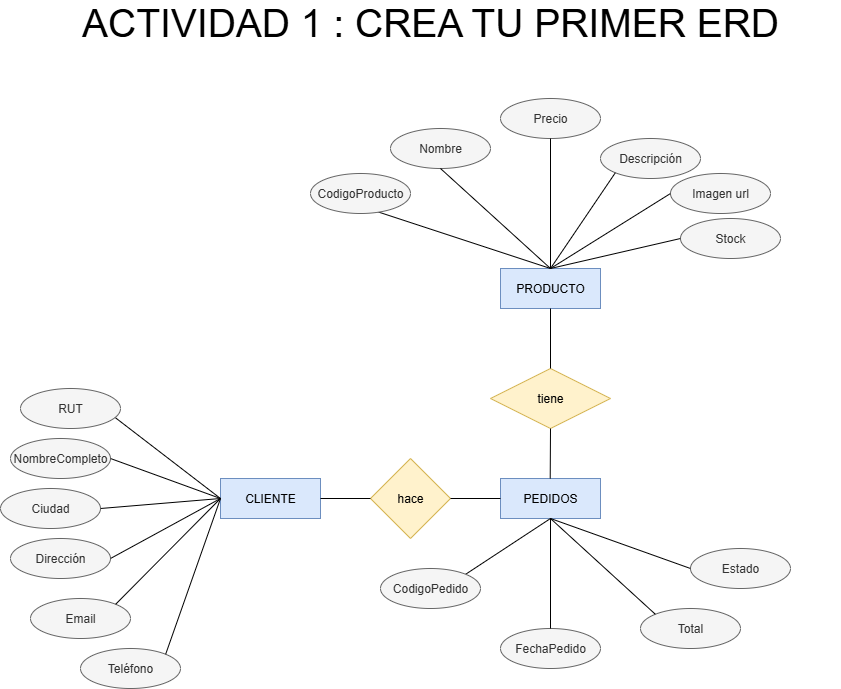

The diagram above was exported from draw.io. Its source (the exported page's mxGraphModel, read from the mxfile embedded in the PNG):
<mxGraphModel dx="1958" dy="1802" grid="1" gridSize="10" guides="1" tooltips="1" connect="1" arrows="1" fold="1" page="1" pageScale="1" pageWidth="827" pageHeight="1169" math="0" shadow="0">
  <root>
    <mxCell id="0" />
    <mxCell id="1" parent="0" />
    <mxCell id="c4XXHtlpk4r5zuxXObHy-1" value="PEDIDOS" style="whiteSpace=wrap;html=1;align=center;fillColor=#dae8fc;strokeColor=#6c8ebf;" parent="1" vertex="1">
      <mxGeometry x="10" y="30" width="100" height="40" as="geometry" />
    </mxCell>
    <mxCell id="ADUjLarmzQ8nFzzT240g-1" value="CLIENTE" style="whiteSpace=wrap;html=1;align=center;fillColor=#dae8fc;strokeColor=#6c8ebf;" parent="1" vertex="1">
      <mxGeometry x="-270" y="30" width="100" height="40" as="geometry" />
    </mxCell>
    <mxCell id="ADUjLarmzQ8nFzzT240g-2" value="PRODUCTO" style="whiteSpace=wrap;html=1;align=center;fillColor=#dae8fc;strokeColor=#6c8ebf;" parent="1" vertex="1">
      <mxGeometry x="10" y="-180" width="100" height="40" as="geometry" />
    </mxCell>
    <mxCell id="ADUjLarmzQ8nFzzT240g-3" value="NombreCompleto" style="ellipse;whiteSpace=wrap;html=1;align=center;fillColor=#f5f5f5;fontColor=#333333;strokeColor=#666666;" parent="1" vertex="1">
      <mxGeometry x="-480" y="-10" width="100" height="40" as="geometry" />
    </mxCell>
    <mxCell id="ADUjLarmzQ8nFzzT240g-5" value="Dirección" style="ellipse;whiteSpace=wrap;html=1;align=center;fillColor=#f5f5f5;fontColor=#333333;strokeColor=#666666;" parent="1" vertex="1">
      <mxGeometry x="-480" y="90" width="100" height="40" as="geometry" />
    </mxCell>
    <mxCell id="ADUjLarmzQ8nFzzT240g-6" value="Email" style="ellipse;whiteSpace=wrap;html=1;align=center;fillColor=#f5f5f5;fontColor=#333333;strokeColor=#666666;" parent="1" vertex="1">
      <mxGeometry x="-460" y="150" width="100" height="40" as="geometry" />
    </mxCell>
    <mxCell id="CBhkROkPV4qKgHIRVV8A-1" value="" style="endArrow=none;html=1;rounded=0;entryX=1;entryY=0.5;entryDx=0;entryDy=0;exitX=0;exitY=0.5;exitDx=0;exitDy=0;" parent="1" source="ADUjLarmzQ8nFzzT240g-1" target="ADUjLarmzQ8nFzzT240g-3" edge="1">
      <mxGeometry width="50" height="50" relative="1" as="geometry">
        <mxPoint x="-350" y="150" as="sourcePoint" />
        <mxPoint x="-300" y="100" as="targetPoint" />
      </mxGeometry>
    </mxCell>
    <mxCell id="CBhkROkPV4qKgHIRVV8A-2" value="" style="endArrow=none;html=1;rounded=0;entryX=0;entryY=0.5;entryDx=0;entryDy=0;exitX=1;exitY=0.5;exitDx=0;exitDy=0;" parent="1" source="ADUjLarmzQ8nFzzT240g-5" target="ADUjLarmzQ8nFzzT240g-1" edge="1">
      <mxGeometry width="50" height="50" relative="1" as="geometry">
        <mxPoint x="-350" y="150" as="sourcePoint" />
        <mxPoint x="-300" y="100" as="targetPoint" />
      </mxGeometry>
    </mxCell>
    <mxCell id="SRnqO5vkxg8RA55__LMl-3" value="Nombre" style="ellipse;whiteSpace=wrap;html=1;align=center;fillColor=#f5f5f5;fontColor=#333333;strokeColor=#666666;" parent="1" vertex="1">
      <mxGeometry x="-100" y="-320" width="100" height="40" as="geometry" />
    </mxCell>
    <mxCell id="CBhkROkPV4qKgHIRVV8A-4" value="" style="endArrow=none;html=1;rounded=0;entryX=0;entryY=0.5;entryDx=0;entryDy=0;exitX=1;exitY=0;exitDx=0;exitDy=0;" parent="1" source="ADUjLarmzQ8nFzzT240g-6" target="ADUjLarmzQ8nFzzT240g-1" edge="1">
      <mxGeometry width="50" height="50" relative="1" as="geometry">
        <mxPoint x="-350" y="150" as="sourcePoint" />
        <mxPoint x="-300" y="100" as="targetPoint" />
      </mxGeometry>
    </mxCell>
    <mxCell id="CBhkROkPV4qKgHIRVV8A-5" value="" style="endArrow=none;html=1;rounded=0;entryX=0.718;entryY=0.921;entryDx=0;entryDy=0;entryPerimeter=0;" parent="1" edge="1">
      <mxGeometry width="50" height="50" relative="1" as="geometry">
        <mxPoint x="-270" y="50" as="sourcePoint" />
        <mxPoint x="-378.20000000000005" y="-33.16000000000008" as="targetPoint" />
      </mxGeometry>
    </mxCell>
    <mxCell id="SRnqO5vkxg8RA55__LMl-4" value="Precio" style="ellipse;whiteSpace=wrap;html=1;align=center;fillColor=#f5f5f5;fontColor=#333333;strokeColor=#666666;" parent="1" vertex="1">
      <mxGeometry x="10" y="-350" width="100" height="40" as="geometry" />
    </mxCell>
    <mxCell id="SRnqO5vkxg8RA55__LMl-5" value="Descripción" style="ellipse;whiteSpace=wrap;html=1;align=center;fillColor=#f5f5f5;fontColor=#333333;strokeColor=#666666;" parent="1" vertex="1">
      <mxGeometry x="110" y="-310" width="100" height="40" as="geometry" />
    </mxCell>
    <mxCell id="SRnqO5vkxg8RA55__LMl-6" value="Imagen url" style="ellipse;whiteSpace=wrap;html=1;align=center;fillColor=#f5f5f5;fontColor=#333333;strokeColor=#666666;" parent="1" vertex="1">
      <mxGeometry x="180" y="-275" width="100" height="40" as="geometry" />
    </mxCell>
    <mxCell id="SRnqO5vkxg8RA55__LMl-7" value="Stock" style="ellipse;whiteSpace=wrap;html=1;align=center;fillColor=#f5f5f5;fontColor=#333333;strokeColor=#666666;" parent="1" vertex="1">
      <mxGeometry x="190" y="-230" width="100" height="40" as="geometry" />
    </mxCell>
    <mxCell id="SRnqO5vkxg8RA55__LMl-10" value="Teléfono" style="ellipse;whiteSpace=wrap;html=1;align=center;fillColor=#f5f5f5;fontColor=#333333;strokeColor=#666666;" parent="1" vertex="1">
      <mxGeometry x="-410" y="200" width="100" height="40" as="geometry" />
    </mxCell>
    <mxCell id="CBhkROkPV4qKgHIRVV8A-6" value="hace" style="rhombus;whiteSpace=wrap;html=1;fillColor=#fff2cc;strokeColor=#d6b656;" parent="1" vertex="1">
      <mxGeometry x="-120" y="10" width="80" height="80" as="geometry" />
    </mxCell>
    <mxCell id="SRnqO5vkxg8RA55__LMl-13" value="" style="endArrow=none;html=1;rounded=0;entryX=0;entryY=0.5;entryDx=0;entryDy=0;exitX=1;exitY=0;exitDx=0;exitDy=0;" parent="1" source="SRnqO5vkxg8RA55__LMl-10" target="ADUjLarmzQ8nFzzT240g-1" edge="1">
      <mxGeometry width="50" height="50" relative="1" as="geometry">
        <mxPoint x="-350" y="260" as="sourcePoint" />
        <mxPoint x="-250" y="90" as="targetPoint" />
      </mxGeometry>
    </mxCell>
    <mxCell id="CBhkROkPV4qKgHIRVV8A-10" value="FechaPedido" style="ellipse;whiteSpace=wrap;html=1;align=center;fillColor=#f5f5f5;fontColor=#333333;strokeColor=#666666;" parent="1" vertex="1">
      <mxGeometry x="10" y="180" width="100" height="40" as="geometry" />
    </mxCell>
    <mxCell id="SRnqO5vkxg8RA55__LMl-14" value="" style="endArrow=none;html=1;rounded=0;exitX=1;exitY=1;exitDx=0;exitDy=0;" parent="1" edge="1">
      <mxGeometry width="50" height="50" relative="1" as="geometry">
        <mxPoint x="-114.64466094067257" y="-237.32233047033628" as="sourcePoint" />
        <mxPoint x="60" y="-180" as="targetPoint" />
      </mxGeometry>
    </mxCell>
    <mxCell id="SRnqO5vkxg8RA55__LMl-15" value="" style="endArrow=none;html=1;rounded=0;entryX=0.5;entryY=0;entryDx=0;entryDy=0;exitX=0.5;exitY=1;exitDx=0;exitDy=0;" parent="1" source="SRnqO5vkxg8RA55__LMl-3" target="ADUjLarmzQ8nFzzT240g-2" edge="1">
      <mxGeometry width="50" height="50" relative="1" as="geometry">
        <mxPoint x="340" y="205" as="sourcePoint" />
        <mxPoint x="390" y="155" as="targetPoint" />
      </mxGeometry>
    </mxCell>
    <mxCell id="SRnqO5vkxg8RA55__LMl-16" value="" style="endArrow=none;html=1;rounded=0;exitX=0.5;exitY=1;exitDx=0;exitDy=0;" parent="1" source="SRnqO5vkxg8RA55__LMl-4" edge="1">
      <mxGeometry width="50" height="50" relative="1" as="geometry">
        <mxPoint x="340" y="205" as="sourcePoint" />
        <mxPoint x="60" y="-180" as="targetPoint" />
      </mxGeometry>
    </mxCell>
    <mxCell id="SRnqO5vkxg8RA55__LMl-17" value="" style="endArrow=none;html=1;rounded=0;entryX=0.5;entryY=0;entryDx=0;entryDy=0;exitX=0;exitY=1;exitDx=0;exitDy=0;" parent="1" source="SRnqO5vkxg8RA55__LMl-5" target="ADUjLarmzQ8nFzzT240g-2" edge="1">
      <mxGeometry width="50" height="50" relative="1" as="geometry">
        <mxPoint x="340" y="205" as="sourcePoint" />
        <mxPoint x="390" y="155" as="targetPoint" />
      </mxGeometry>
    </mxCell>
    <mxCell id="SRnqO5vkxg8RA55__LMl-18" value="" style="endArrow=none;html=1;rounded=0;entryX=0.5;entryY=0;entryDx=0;entryDy=0;exitX=0;exitY=0.5;exitDx=0;exitDy=0;" parent="1" source="SRnqO5vkxg8RA55__LMl-6" target="ADUjLarmzQ8nFzzT240g-2" edge="1">
      <mxGeometry width="50" height="50" relative="1" as="geometry">
        <mxPoint x="340" y="205" as="sourcePoint" />
        <mxPoint x="390" y="155" as="targetPoint" />
      </mxGeometry>
    </mxCell>
    <mxCell id="SRnqO5vkxg8RA55__LMl-19" value="" style="endArrow=none;html=1;rounded=0;entryX=0.5;entryY=0;entryDx=0;entryDy=0;exitX=0;exitY=0.5;exitDx=0;exitDy=0;" parent="1" source="SRnqO5vkxg8RA55__LMl-7" target="ADUjLarmzQ8nFzzT240g-2" edge="1">
      <mxGeometry width="50" height="50" relative="1" as="geometry">
        <mxPoint x="340" y="205" as="sourcePoint" />
        <mxPoint x="390" y="155" as="targetPoint" />
      </mxGeometry>
    </mxCell>
    <mxCell id="CBhkROkPV4qKgHIRVV8A-11" value="" style="endArrow=none;html=1;rounded=0;entryX=0.5;entryY=1;entryDx=0;entryDy=0;exitX=0.5;exitY=0;exitDx=0;exitDy=0;" parent="1" source="CBhkROkPV4qKgHIRVV8A-10" target="c4XXHtlpk4r5zuxXObHy-1" edge="1">
      <mxGeometry width="50" height="50" relative="1" as="geometry">
        <mxPoint x="70" y="147" as="sourcePoint" />
        <mxPoint x="150" y="240" as="targetPoint" />
      </mxGeometry>
    </mxCell>
    <mxCell id="CBhkROkPV4qKgHIRVV8A-13" value="" style="endArrow=none;html=1;rounded=0;entryX=1;entryY=0;entryDx=0;entryDy=0;exitX=0.5;exitY=1;exitDx=0;exitDy=0;" parent="1" source="c4XXHtlpk4r5zuxXObHy-1" target="16zskFskM7bfnzBuAZC0-7" edge="1">
      <mxGeometry width="50" height="50" relative="1" as="geometry">
        <mxPoint x="70" y="40" as="sourcePoint" />
        <mxPoint x="-34.644660940672566" y="115.85786437626894" as="targetPoint" />
      </mxGeometry>
    </mxCell>
    <mxCell id="CBhkROkPV4qKgHIRVV8A-16" value="Total" style="ellipse;whiteSpace=wrap;html=1;align=center;fillColor=#f5f5f5;fontColor=#333333;strokeColor=#666666;" parent="1" vertex="1">
      <mxGeometry x="150" y="160" width="100" height="40" as="geometry" />
    </mxCell>
    <mxCell id="CBhkROkPV4qKgHIRVV8A-17" value="" style="endArrow=none;html=1;rounded=0;entryX=0;entryY=0;entryDx=0;entryDy=0;exitX=0.5;exitY=1;exitDx=0;exitDy=0;" parent="1" source="c4XXHtlpk4r5zuxXObHy-1" target="CBhkROkPV4qKgHIRVV8A-16" edge="1">
      <mxGeometry width="50" height="50" relative="1" as="geometry">
        <mxPoint x="215" y="110" as="sourcePoint" />
        <mxPoint x="120" y="156" as="targetPoint" />
      </mxGeometry>
    </mxCell>
    <mxCell id="CBhkROkPV4qKgHIRVV8A-20" value="tiene" style="shape=rhombus;perimeter=rhombusPerimeter;whiteSpace=wrap;html=1;align=center;fillColor=#fff2cc;strokeColor=#d6b656;" parent="1" vertex="1">
      <mxGeometry y="-80" width="120" height="60" as="geometry" />
    </mxCell>
    <mxCell id="CBhkROkPV4qKgHIRVV8A-25" value="Ciudad" style="ellipse;whiteSpace=wrap;html=1;align=center;fillColor=#f5f5f5;fontColor=#333333;strokeColor=#666666;" parent="1" vertex="1">
      <mxGeometry x="-490" y="40" width="100" height="40" as="geometry" />
    </mxCell>
    <mxCell id="CBhkROkPV4qKgHIRVV8A-26" value="" style="endArrow=none;html=1;rounded=0;exitX=1;exitY=0.5;exitDx=0;exitDy=0;" parent="1" source="CBhkROkPV4qKgHIRVV8A-25" edge="1">
      <mxGeometry width="50" height="50" relative="1" as="geometry">
        <mxPoint x="-330" y="130" as="sourcePoint" />
        <mxPoint x="-270" y="50" as="targetPoint" />
      </mxGeometry>
    </mxCell>
    <mxCell id="SRnqO5vkxg8RA55__LMl-21" value="Estado" style="ellipse;whiteSpace=wrap;html=1;align=center;fillColor=#f5f5f5;fontColor=#333333;strokeColor=#666666;" parent="1" vertex="1">
      <mxGeometry x="200" y="100" width="100" height="40" as="geometry" />
    </mxCell>
    <mxCell id="SRnqO5vkxg8RA55__LMl-22" value="" style="endArrow=none;html=1;rounded=0;entryX=0;entryY=0.5;entryDx=0;entryDy=0;" parent="1" target="SRnqO5vkxg8RA55__LMl-21" edge="1">
      <mxGeometry width="50" height="50" relative="1" as="geometry">
        <mxPoint x="60" y="70" as="sourcePoint" />
        <mxPoint x="-20" y="-30" as="targetPoint" />
      </mxGeometry>
    </mxCell>
    <mxCell id="yF-9aH-F2654--7V3YEc-1" value="&lt;font style=&quot;font-size: 39px;&quot;&gt;ACTIVIDAD 1 : CREA TU PRIMER ERD&lt;/font&gt;" style="text;html=1;align=center;verticalAlign=middle;whiteSpace=wrap;rounded=0;" parent="1" vertex="1">
      <mxGeometry x="-470" y="-440" width="820" height="30" as="geometry" />
    </mxCell>
    <mxCell id="16zskFskM7bfnzBuAZC0-1" value="" style="endArrow=none;html=1;rounded=0;entryX=0.5;entryY=1;entryDx=0;entryDy=0;exitX=0.5;exitY=0;exitDx=0;exitDy=0;" edge="1" parent="1" source="CBhkROkPV4qKgHIRVV8A-20" target="ADUjLarmzQ8nFzzT240g-2">
      <mxGeometry width="50" height="50" relative="1" as="geometry">
        <mxPoint x="20" y="-20" as="sourcePoint" />
        <mxPoint x="70" y="-70" as="targetPoint" />
      </mxGeometry>
    </mxCell>
    <mxCell id="16zskFskM7bfnzBuAZC0-2" value="" style="endArrow=none;html=1;rounded=0;exitX=1;exitY=0.5;exitDx=0;exitDy=0;entryX=0;entryY=0.5;entryDx=0;entryDy=0;" edge="1" parent="1" source="ADUjLarmzQ8nFzzT240g-1" target="CBhkROkPV4qKgHIRVV8A-6">
      <mxGeometry width="50" height="50" relative="1" as="geometry">
        <mxPoint x="10" y="20" as="sourcePoint" />
        <mxPoint x="60" y="-30" as="targetPoint" />
      </mxGeometry>
    </mxCell>
    <mxCell id="16zskFskM7bfnzBuAZC0-3" value="" style="endArrow=none;html=1;rounded=0;entryX=0;entryY=0.5;entryDx=0;entryDy=0;" edge="1" parent="1" target="c4XXHtlpk4r5zuxXObHy-1">
      <mxGeometry width="50" height="50" relative="1" as="geometry">
        <mxPoint x="-40" y="50" as="sourcePoint" />
        <mxPoint x="60" y="-30" as="targetPoint" />
      </mxGeometry>
    </mxCell>
    <mxCell id="16zskFskM7bfnzBuAZC0-4" value="" style="endArrow=none;html=1;rounded=0;exitX=0.5;exitY=0;exitDx=0;exitDy=0;" edge="1" parent="1">
      <mxGeometry width="50" height="50" relative="1" as="geometry">
        <mxPoint x="59.71" y="30" as="sourcePoint" />
        <mxPoint x="60" y="-20" as="targetPoint" />
      </mxGeometry>
    </mxCell>
    <mxCell id="16zskFskM7bfnzBuAZC0-6" value="RUT" style="ellipse;whiteSpace=wrap;html=1;align=center;fillColor=#f5f5f5;fontColor=#333333;strokeColor=#666666;" vertex="1" parent="1">
      <mxGeometry x="-470" y="-60" width="100" height="40" as="geometry" />
    </mxCell>
    <mxCell id="16zskFskM7bfnzBuAZC0-7" value="CodigoPedido" style="ellipse;whiteSpace=wrap;html=1;align=center;fillColor=#f5f5f5;fontColor=#333333;strokeColor=#666666;" vertex="1" parent="1">
      <mxGeometry x="-110" y="120" width="100" height="40" as="geometry" />
    </mxCell>
    <mxCell id="16zskFskM7bfnzBuAZC0-9" value="CodigoProducto" style="ellipse;whiteSpace=wrap;html=1;align=center;fillColor=#f5f5f5;fontColor=#333333;strokeColor=#666666;" vertex="1" parent="1">
      <mxGeometry x="-180" y="-275" width="100" height="40" as="geometry" />
    </mxCell>
  </root>
</mxGraphModel>